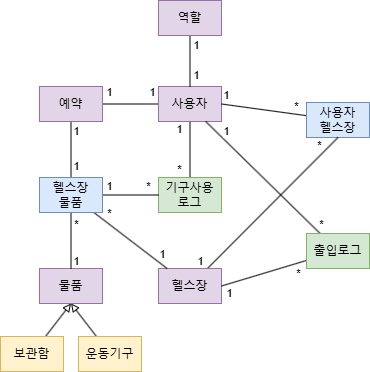

The diagram above was exported from draw.io. Its source (the exported page's mxGraphModel, read from the mxfile embedded in the PNG):
<mxGraphModel dx="1221" dy="710" grid="0" gridSize="10" guides="1" tooltips="1" connect="1" arrows="1" fold="1" page="0" pageScale="1" pageWidth="827" pageHeight="1169" math="0" shadow="0">
  <root>
    <mxCell id="0" />
    <mxCell id="1" parent="0" />
    <mxCell id="jxev2R9rOjmhmjsHfVJh-16" style="edgeStyle=orthogonalEdgeStyle;shape=connector;rounded=0;orthogonalLoop=1;jettySize=auto;html=1;strokeColor=default;align=center;verticalAlign=middle;fontFamily=Helvetica;fontSize=11;fontColor=default;labelBackgroundColor=default;startFill=0;endArrow=none;" parent="1" source="jxev2R9rOjmhmjsHfVJh-1" target="jxev2R9rOjmhmjsHfVJh-2" edge="1">
      <mxGeometry relative="1" as="geometry" />
    </mxCell>
    <mxCell id="jxev2R9rOjmhmjsHfVJh-20" style="edgeStyle=orthogonalEdgeStyle;shape=connector;rounded=0;orthogonalLoop=1;jettySize=auto;html=1;entryX=0.5;entryY=0;entryDx=0;entryDy=0;strokeColor=default;align=center;verticalAlign=middle;fontFamily=Helvetica;fontSize=11;fontColor=default;labelBackgroundColor=default;startFill=0;endArrow=none;" parent="1" source="jxev2R9rOjmhmjsHfVJh-1" target="jxev2R9rOjmhmjsHfVJh-8" edge="1">
      <mxGeometry relative="1" as="geometry" />
    </mxCell>
    <mxCell id="jxev2R9rOjmhmjsHfVJh-1" value="사용자" style="rounded=0;whiteSpace=wrap;html=1;fillColor=#e1d5e7;strokeColor=#9673a6;" parent="1" vertex="1">
      <mxGeometry x="329" y="475" width="63" height="35" as="geometry" />
    </mxCell>
    <mxCell id="jxev2R9rOjmhmjsHfVJh-19" style="edgeStyle=orthogonalEdgeStyle;shape=connector;rounded=0;orthogonalLoop=1;jettySize=auto;html=1;entryX=0.5;entryY=0;entryDx=0;entryDy=0;strokeColor=default;align=center;verticalAlign=middle;fontFamily=Helvetica;fontSize=11;fontColor=default;labelBackgroundColor=default;startFill=0;endArrow=none;" parent="1" source="jxev2R9rOjmhmjsHfVJh-2" target="jxev2R9rOjmhmjsHfVJh-17" edge="1">
      <mxGeometry relative="1" as="geometry" />
    </mxCell>
    <mxCell id="jxev2R9rOjmhmjsHfVJh-2" value="예약" style="rounded=0;whiteSpace=wrap;html=1;fillColor=#e1d5e7;strokeColor=#9673a6;" parent="1" vertex="1">
      <mxGeometry x="210" y="475" width="63" height="35" as="geometry" />
    </mxCell>
    <mxCell id="jxev2R9rOjmhmjsHfVJh-4" value="물품" style="rounded=0;whiteSpace=wrap;html=1;fillColor=#e1d5e7;strokeColor=#9673a6;" parent="1" vertex="1">
      <mxGeometry x="210" y="657" width="63" height="35" as="geometry" />
    </mxCell>
    <mxCell id="jxev2R9rOjmhmjsHfVJh-23" style="shape=connector;rounded=0;orthogonalLoop=1;jettySize=auto;html=1;entryX=0.5;entryY=1;entryDx=0;entryDy=0;strokeColor=default;align=center;verticalAlign=middle;fontFamily=Helvetica;fontSize=11;fontColor=default;labelBackgroundColor=default;startFill=0;endArrow=block;endFill=0;" parent="1" source="jxev2R9rOjmhmjsHfVJh-5" target="jxev2R9rOjmhmjsHfVJh-4" edge="1">
      <mxGeometry relative="1" as="geometry" />
    </mxCell>
    <mxCell id="jxev2R9rOjmhmjsHfVJh-5" value="보관함" style="rounded=0;whiteSpace=wrap;html=1;fillColor=#fff2cc;strokeColor=#d6b656;" parent="1" vertex="1">
      <mxGeometry x="171" y="725" width="63" height="35" as="geometry" />
    </mxCell>
    <mxCell id="jxev2R9rOjmhmjsHfVJh-32" style="edgeStyle=none;shape=connector;rounded=0;orthogonalLoop=1;jettySize=auto;html=1;entryX=1;entryY=0.5;entryDx=0;entryDy=0;strokeColor=default;align=center;verticalAlign=middle;fontFamily=Helvetica;fontSize=11;fontColor=default;labelBackgroundColor=default;startFill=0;endArrow=none;" parent="1" source="jxev2R9rOjmhmjsHfVJh-6" target="jxev2R9rOjmhmjsHfVJh-1" edge="1">
      <mxGeometry relative="1" as="geometry" />
    </mxCell>
    <mxCell id="jxev2R9rOjmhmjsHfVJh-6" value="사용자&lt;div&gt;헬스장&lt;/div&gt;" style="rounded=0;whiteSpace=wrap;html=1;fillColor=#dae8fc;strokeColor=#6c8ebf;" parent="1" vertex="1">
      <mxGeometry x="477" y="491" width="63" height="35" as="geometry" />
    </mxCell>
    <mxCell id="jxev2R9rOjmhmjsHfVJh-29" style="edgeStyle=none;shape=connector;rounded=0;orthogonalLoop=1;jettySize=auto;html=1;entryX=0.5;entryY=1;entryDx=0;entryDy=0;strokeColor=default;align=center;verticalAlign=middle;fontFamily=Helvetica;fontSize=11;fontColor=default;labelBackgroundColor=default;startFill=0;endArrow=none;" parent="1" source="jxev2R9rOjmhmjsHfVJh-7" target="jxev2R9rOjmhmjsHfVJh-6" edge="1">
      <mxGeometry relative="1" as="geometry" />
    </mxCell>
    <mxCell id="jxev2R9rOjmhmjsHfVJh-7" value="헬스장" style="rounded=0;whiteSpace=wrap;html=1;fillColor=#e1d5e7;strokeColor=#9673a6;" parent="1" vertex="1">
      <mxGeometry x="329" y="657" width="63" height="35" as="geometry" />
    </mxCell>
    <mxCell id="jxev2R9rOjmhmjsHfVJh-8" value="기구사용&lt;div&gt;로그&lt;/div&gt;" style="rounded=0;whiteSpace=wrap;html=1;fillColor=#d5e8d4;strokeColor=#82b366;" parent="1" vertex="1">
      <mxGeometry x="329" y="566" width="63" height="35" as="geometry" />
    </mxCell>
    <mxCell id="jxev2R9rOjmhmjsHfVJh-30" style="edgeStyle=none;shape=connector;rounded=0;orthogonalLoop=1;jettySize=auto;html=1;entryX=1;entryY=0.5;entryDx=0;entryDy=0;strokeColor=default;align=center;verticalAlign=middle;fontFamily=Helvetica;fontSize=11;fontColor=default;labelBackgroundColor=default;startFill=0;endArrow=none;" parent="1" source="jxev2R9rOjmhmjsHfVJh-9" target="jxev2R9rOjmhmjsHfVJh-7" edge="1">
      <mxGeometry relative="1" as="geometry" />
    </mxCell>
    <mxCell id="jxev2R9rOjmhmjsHfVJh-31" style="edgeStyle=none;shape=connector;rounded=0;orthogonalLoop=1;jettySize=auto;html=1;entryX=0.75;entryY=1;entryDx=0;entryDy=0;strokeColor=default;align=center;verticalAlign=middle;fontFamily=Helvetica;fontSize=11;fontColor=default;labelBackgroundColor=default;startFill=0;endArrow=none;" parent="1" source="jxev2R9rOjmhmjsHfVJh-9" target="jxev2R9rOjmhmjsHfVJh-1" edge="1">
      <mxGeometry relative="1" as="geometry" />
    </mxCell>
    <mxCell id="jxev2R9rOjmhmjsHfVJh-9" value="출입로그" style="rounded=0;whiteSpace=wrap;html=1;fillColor=#d5e8d4;strokeColor=#82b366;" parent="1" vertex="1">
      <mxGeometry x="477" y="622" width="63" height="35" as="geometry" />
    </mxCell>
    <mxCell id="jxev2R9rOjmhmjsHfVJh-15" style="edgeStyle=orthogonalEdgeStyle;rounded=0;orthogonalLoop=1;jettySize=auto;html=1;entryX=0.5;entryY=0;entryDx=0;entryDy=0;endArrow=none;startFill=0;" parent="1" source="jxev2R9rOjmhmjsHfVJh-10" target="jxev2R9rOjmhmjsHfVJh-1" edge="1">
      <mxGeometry relative="1" as="geometry" />
    </mxCell>
    <mxCell id="jxev2R9rOjmhmjsHfVJh-10" value="역할" style="rounded=0;whiteSpace=wrap;html=1;fillColor=#e1d5e7;strokeColor=#9673a6;" parent="1" vertex="1">
      <mxGeometry x="329" y="389" width="63" height="35" as="geometry" />
    </mxCell>
    <mxCell id="jxev2R9rOjmhmjsHfVJh-21" style="edgeStyle=orthogonalEdgeStyle;shape=connector;rounded=0;orthogonalLoop=1;jettySize=auto;html=1;entryX=0;entryY=0.5;entryDx=0;entryDy=0;strokeColor=default;align=center;verticalAlign=middle;fontFamily=Helvetica;fontSize=11;fontColor=default;labelBackgroundColor=default;startFill=0;endArrow=none;" parent="1" source="jxev2R9rOjmhmjsHfVJh-17" target="jxev2R9rOjmhmjsHfVJh-8" edge="1">
      <mxGeometry relative="1" as="geometry" />
    </mxCell>
    <mxCell id="jxev2R9rOjmhmjsHfVJh-25" style="edgeStyle=orthogonalEdgeStyle;shape=connector;rounded=0;orthogonalLoop=1;jettySize=auto;html=1;strokeColor=default;align=center;verticalAlign=middle;fontFamily=Helvetica;fontSize=11;fontColor=default;labelBackgroundColor=default;startFill=0;endArrow=none;" parent="1" source="jxev2R9rOjmhmjsHfVJh-17" target="jxev2R9rOjmhmjsHfVJh-4" edge="1">
      <mxGeometry relative="1" as="geometry" />
    </mxCell>
    <mxCell id="jxev2R9rOjmhmjsHfVJh-28" style="shape=connector;rounded=0;orthogonalLoop=1;jettySize=auto;html=1;strokeColor=default;align=center;verticalAlign=middle;fontFamily=Helvetica;fontSize=11;fontColor=default;labelBackgroundColor=default;startFill=0;endArrow=none;" parent="1" source="jxev2R9rOjmhmjsHfVJh-17" target="jxev2R9rOjmhmjsHfVJh-7" edge="1">
      <mxGeometry relative="1" as="geometry" />
    </mxCell>
    <mxCell id="jxev2R9rOjmhmjsHfVJh-17" value="헬스장&lt;div&gt;물품&lt;/div&gt;" style="rounded=0;whiteSpace=wrap;html=1;fillColor=#dae8fc;strokeColor=#6c8ebf;" parent="1" vertex="1">
      <mxGeometry x="210" y="566" width="63" height="35" as="geometry" />
    </mxCell>
    <mxCell id="jxev2R9rOjmhmjsHfVJh-24" style="shape=connector;rounded=0;orthogonalLoop=1;jettySize=auto;html=1;entryX=0.5;entryY=1;entryDx=0;entryDy=0;strokeColor=default;align=center;verticalAlign=middle;fontFamily=Helvetica;fontSize=11;fontColor=default;labelBackgroundColor=default;startFill=0;endArrow=block;endFill=0;" parent="1" source="jxev2R9rOjmhmjsHfVJh-22" target="jxev2R9rOjmhmjsHfVJh-4" edge="1">
      <mxGeometry relative="1" as="geometry" />
    </mxCell>
    <mxCell id="jxev2R9rOjmhmjsHfVJh-22" value="운동기구" style="rounded=0;whiteSpace=wrap;html=1;fillColor=#fff2cc;strokeColor=#d6b656;" parent="1" vertex="1">
      <mxGeometry x="249" y="725" width="63" height="35" as="geometry" />
    </mxCell>
    <mxCell id="jxev2R9rOjmhmjsHfVJh-26" style="edgeStyle=orthogonalEdgeStyle;shape=connector;rounded=0;orthogonalLoop=1;jettySize=auto;html=1;exitX=0.5;exitY=1;exitDx=0;exitDy=0;strokeColor=default;align=center;verticalAlign=middle;fontFamily=Helvetica;fontSize=11;fontColor=default;labelBackgroundColor=default;startFill=0;endArrow=none;" parent="1" source="jxev2R9rOjmhmjsHfVJh-6" target="jxev2R9rOjmhmjsHfVJh-6" edge="1">
      <mxGeometry relative="1" as="geometry" />
    </mxCell>
    <mxCell id="jxev2R9rOjmhmjsHfVJh-33" value="1" style="text;html=1;align=center;verticalAlign=middle;whiteSpace=wrap;rounded=0;fontFamily=Helvetica;fontSize=11;fontColor=default;labelBackgroundColor=default;" parent="1" vertex="1">
      <mxGeometry x="356" y="419" width="23" height="30" as="geometry" />
    </mxCell>
    <mxCell id="jxev2R9rOjmhmjsHfVJh-35" value="1" style="text;html=1;align=center;verticalAlign=middle;whiteSpace=wrap;rounded=0;fontFamily=Helvetica;fontSize=11;fontColor=default;labelBackgroundColor=default;" parent="1" vertex="1">
      <mxGeometry x="356" y="449" width="23" height="30" as="geometry" />
    </mxCell>
    <mxCell id="jxev2R9rOjmhmjsHfVJh-40" value="1" style="text;html=1;align=center;verticalAlign=middle;whiteSpace=wrap;rounded=0;fontFamily=Helvetica;fontSize=11;fontColor=default;labelBackgroundColor=default;" parent="1" vertex="1">
      <mxGeometry x="386" y="469" width="23" height="30" as="geometry" />
    </mxCell>
    <mxCell id="jxev2R9rOjmhmjsHfVJh-42" value="1" style="text;html=1;align=center;verticalAlign=middle;whiteSpace=wrap;rounded=0;fontFamily=Helvetica;fontSize=11;fontColor=default;labelBackgroundColor=default;" parent="1" vertex="1">
      <mxGeometry x="360" y="635" width="23" height="30" as="geometry" />
    </mxCell>
    <mxCell id="jxev2R9rOjmhmjsHfVJh-43" value="*" style="text;html=1;align=center;verticalAlign=middle;whiteSpace=wrap;rounded=0;fontFamily=Helvetica;fontSize=11;fontColor=default;labelBackgroundColor=default;" parent="1" vertex="1">
      <mxGeometry x="456" y="480" width="23" height="30" as="geometry" />
    </mxCell>
    <mxCell id="jxev2R9rOjmhmjsHfVJh-44" value="*" style="text;html=1;align=center;verticalAlign=middle;whiteSpace=wrap;rounded=0;fontFamily=Helvetica;fontSize=11;fontColor=default;labelBackgroundColor=default;" parent="1" vertex="1">
      <mxGeometry x="479" y="519" width="23" height="30" as="geometry" />
    </mxCell>
    <mxCell id="jxev2R9rOjmhmjsHfVJh-45" value="*" style="text;html=1;align=center;verticalAlign=middle;whiteSpace=wrap;rounded=0;fontFamily=Helvetica;fontSize=11;fontColor=default;labelBackgroundColor=default;" parent="1" vertex="1">
      <mxGeometry x="236" y="598" width="23" height="30" as="geometry" />
    </mxCell>
    <mxCell id="jxev2R9rOjmhmjsHfVJh-46" value="*" style="text;html=1;align=center;verticalAlign=middle;whiteSpace=wrap;rounded=0;fontFamily=Helvetica;fontSize=11;fontColor=default;labelBackgroundColor=default;" parent="1" vertex="1">
      <mxGeometry x="269" y="587" width="23" height="30" as="geometry" />
    </mxCell>
    <mxCell id="jxev2R9rOjmhmjsHfVJh-47" value="1" style="text;html=1;align=center;verticalAlign=middle;whiteSpace=wrap;rounded=0;fontFamily=Helvetica;fontSize=11;fontColor=default;labelBackgroundColor=default;" parent="1" vertex="1">
      <mxGeometry x="322" y="628" width="23" height="30" as="geometry" />
    </mxCell>
    <mxCell id="jxev2R9rOjmhmjsHfVJh-48" value="1" style="text;html=1;align=center;verticalAlign=middle;whiteSpace=wrap;rounded=0;fontFamily=Helvetica;fontSize=11;fontColor=default;labelBackgroundColor=default;" parent="1" vertex="1">
      <mxGeometry x="236" y="635" width="23" height="30" as="geometry" />
    </mxCell>
    <mxCell id="jxev2R9rOjmhmjsHfVJh-49" value="1" style="text;html=1;align=center;verticalAlign=middle;whiteSpace=wrap;rounded=0;fontFamily=Helvetica;fontSize=11;fontColor=default;labelBackgroundColor=default;" parent="1" vertex="1">
      <mxGeometry x="386" y="505" width="23" height="30" as="geometry" />
    </mxCell>
    <mxCell id="jxev2R9rOjmhmjsHfVJh-50" value="1" style="text;html=1;align=center;verticalAlign=middle;whiteSpace=wrap;rounded=0;fontFamily=Helvetica;fontSize=11;fontColor=default;labelBackgroundColor=default;" parent="1" vertex="1">
      <mxGeometry x="389" y="667" width="23" height="30" as="geometry" />
    </mxCell>
    <mxCell id="jxev2R9rOjmhmjsHfVJh-51" value="*" style="text;html=1;align=center;verticalAlign=middle;whiteSpace=wrap;rounded=0;fontFamily=Helvetica;fontSize=11;fontColor=default;labelBackgroundColor=default;" parent="1" vertex="1">
      <mxGeometry x="481" y="598" width="23" height="30" as="geometry" />
    </mxCell>
    <mxCell id="jxev2R9rOjmhmjsHfVJh-52" value="*" style="text;html=1;align=center;verticalAlign=middle;whiteSpace=wrap;rounded=0;fontFamily=Helvetica;fontSize=11;fontColor=default;labelBackgroundColor=default;" parent="1" vertex="1">
      <mxGeometry x="458" y="647" width="23" height="30" as="geometry" />
    </mxCell>
    <mxCell id="jxev2R9rOjmhmjsHfVJh-55" value="*" style="text;html=1;align=center;verticalAlign=middle;whiteSpace=wrap;rounded=0;fontFamily=Helvetica;fontSize=11;fontColor=default;labelBackgroundColor=default;" parent="1" vertex="1">
      <mxGeometry x="308" y="560" width="23" height="30" as="geometry" />
    </mxCell>
    <mxCell id="jxev2R9rOjmhmjsHfVJh-56" value="1" style="text;html=1;align=center;verticalAlign=middle;whiteSpace=wrap;rounded=0;fontFamily=Helvetica;fontSize=11;fontColor=default;labelBackgroundColor=default;" parent="1" vertex="1">
      <mxGeometry x="269" y="560" width="23" height="30" as="geometry" />
    </mxCell>
    <mxCell id="jxev2R9rOjmhmjsHfVJh-58" value="1" style="text;html=1;align=center;verticalAlign=middle;whiteSpace=wrap;rounded=0;fontFamily=Helvetica;fontSize=11;fontColor=default;labelBackgroundColor=default;" parent="1" vertex="1">
      <mxGeometry x="339" y="503" width="23" height="30" as="geometry" />
    </mxCell>
    <mxCell id="jxev2R9rOjmhmjsHfVJh-59" value="*" style="text;html=1;align=center;verticalAlign=middle;whiteSpace=wrap;rounded=0;fontFamily=Helvetica;fontSize=11;fontColor=default;labelBackgroundColor=default;" parent="1" vertex="1">
      <mxGeometry x="341" y="543" width="19" height="30" as="geometry" />
    </mxCell>
    <mxCell id="jxev2R9rOjmhmjsHfVJh-60" value="1" style="text;html=1;align=center;verticalAlign=middle;whiteSpace=wrap;rounded=0;fontFamily=Helvetica;fontSize=11;fontColor=default;labelBackgroundColor=default;" parent="1" vertex="1">
      <mxGeometry x="312" y="466" width="23" height="30" as="geometry" />
    </mxCell>
    <mxCell id="jxev2R9rOjmhmjsHfVJh-61" value="1" style="text;html=1;align=center;verticalAlign=middle;whiteSpace=wrap;rounded=0;fontFamily=Helvetica;fontSize=11;fontColor=default;labelBackgroundColor=default;" parent="1" vertex="1">
      <mxGeometry x="269" y="466" width="23" height="30" as="geometry" />
    </mxCell>
    <mxCell id="jxev2R9rOjmhmjsHfVJh-62" value="1" style="text;html=1;align=center;verticalAlign=middle;whiteSpace=wrap;rounded=0;fontFamily=Helvetica;fontSize=11;fontColor=default;labelBackgroundColor=default;" parent="1" vertex="1">
      <mxGeometry x="236" y="505" width="23" height="30" as="geometry" />
    </mxCell>
    <mxCell id="jxev2R9rOjmhmjsHfVJh-63" value="1" style="text;html=1;align=center;verticalAlign=middle;whiteSpace=wrap;rounded=0;fontFamily=Helvetica;fontSize=11;fontColor=default;labelBackgroundColor=default;" parent="1" vertex="1">
      <mxGeometry x="236" y="540" width="23" height="30" as="geometry" />
    </mxCell>
  </root>
</mxGraphModel>